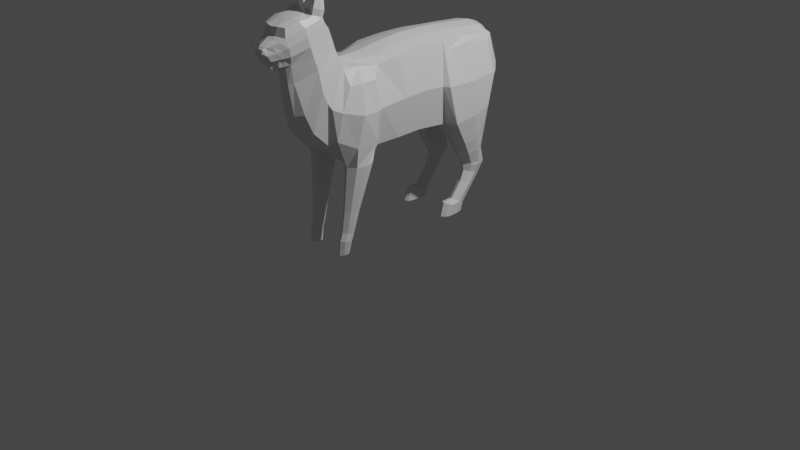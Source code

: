 # Source: Lion.blend  (saved by Blender 3.0.42; exported with 4.5.12 LTS)
import bpy
from mathutils import Matrix  # noqa: F401  (used for matrix-valued properties, if any)

bpy.ops.wm.read_factory_settings(use_empty=True)
scene = bpy.context.scene
scene.name = 'Scene'

# ---- collections
col_collection = bpy.data.collections.new('Collection'); scene.collection.children.link(col_collection)

# ---- materials (node trees are filled in below, after node groups)
mat_material = bpy.data.materials.new('Material')
mat_material.alpha_threshold = 0.0
mat_material.use_transparent_shadow = False
mat_material.line_color = (0.0, 0.0, 0.0, 1.0)

# ---- material node trees
mat_material.use_nodes = True; mat_material.node_tree.nodes.clear()
_N = mat_material.node_tree.nodes; _L = mat_material.node_tree.links
n0 = _N.new('ShaderNodeOutputMaterial'); n0.name = 'Material Output'; n0.location = (300, 300)
n1 = _N.new('ShaderNodeBsdfPrincipled'); n1.name = 'Principled BSDF'; n1.location = (10, 300)
n1.distribution = 'GGX'
n1.subsurface_method = 'RANDOM_WALK_SKIN'
n1.inputs[2].default_value = 0.4
n1.inputs[3].default_value = 1.45
n1.inputs[27].default_value = (0.0, 0.0, 0.0, 1.0)
n1.inputs[28].default_value = 1.0
_L.new(n1.outputs[0], n0.inputs[0])
n0.is_active_output = True

# ---- world
world_world = bpy.data.worlds.new('World'); scene.world = world_world
world_world.use_nodes = True; world_world.node_tree.nodes.clear()
_N = world_world.node_tree.nodes; _L = world_world.node_tree.links
n0 = _N.new('ShaderNodeOutputWorld'); n0.name = 'World Output'; n0.location = (300, 300)
n1 = _N.new('ShaderNodeBackground'); n1.name = 'Background'; n1.location = (10, 300)
n1.inputs[0].default_value = (0.05088, 0.05088, 0.05088, 1.0)
_L.new(n1.outputs[0], n0.inputs[0])
n0.is_active_output = True
world_world.color = (0.05088, 0.05088, 0.05088)
world_world.use_sun_shadow = False
world_world.sun_shadow_jitter_overblur = 0.0

# ---- cameras
cam_camera = bpy.data.cameras.new('Camera')
cam_camera.clip_end = 100.0
cam_camera.ortho_scale = 7.314

# ---- lights
light_light = bpy.data.lights.new('Light', 'POINT')
light_light.transmission_factor = 0.0
light_light.energy = 1000.0
light_light.shadow_soft_size = 0.1
light_light.shadow_maximum_resolution = 0.006
light_light.use_absolute_resolution = True

# ---- meshes
me_cube = bpy.data.meshes.new('Cube')
me_cube.from_pydata([(0.3387, -0.6078, 1.704), (0.3648, -0.6077, 1.108), (0.2977, -0.8671, 1.692), (0.3011, -1.031, 1.207), (0.0, -0.6401, 0.9784), (0.3933, -0.6067, 1.427), (0.3339, -0.9903, 1.481), (0.0, -0.8223, 1.883), (0.3348, -0.7516, 1.709), (0.0, -1.18, 1.142), (0.0, -0.5093, 1.881), (0.3662, -0.849, 1.113), (0.0, -0.7566, 1.87), (0.167, -0.9211, 2.01), (0.0, -0.883, 0.9576), (0.414, -0.8051, 1.433), (0.2921, -0.2628, 1.855), (0.0, 0.3225, 1.942), (0.3101, 0.3336, 1.767), (0.4073, 0.284, 1.435), (0.0, 0.304, 0.9755), (0.4142, 0.3838, 1.036), (0.2921, -0.29, 1.052), (0.0, -0.2715, 0.9883), (0.362, -0.2613, 1.448), (0.0, -0.2425, 1.923), (0.2808, 0.007006, 1.877), (0.0, 0.6255, 0.98), (0.2803, 0.5917, 1.849), (0.1605, 1.021, 1.206), (0.2808, -0.005544, 1.052), (0.0, 0.004333, 0.9884), (0.3507, 0.01468, 1.456), (0.0, 0.02294, 1.945), (0.0, 1.098, 1.805), (0.0, 0.6163, 1.917), (0.4288, 0.5938, 1.435), (0.1189, 1.114, 1.63), (0.09414, 1.089, 1.771), (0.0, 0.9251, 1.046), (0.3153, 0.8782, 1.74), (0.0, 0.9288, 1.891), (0.4087, 0.8253, 1.121), (0.3453, 0.9826, 1.429), (0.0, 1.043, 1.136), (0.0, 1.137, 1.629), (0.1949, -0.8925, 1.91), (0.1468, -1.271, 1.484), (0.2335, -1.127, 1.682), (0.0, -0.8652, 1.977), (0.0, -1.347, 1.46), (0.09098, -1.331, 1.779), (0.2002, -1.144, 1.875), (0.0, -0.8945, 2.068), (0.0, -1.395, 1.771), (0.1875, -1.212, 1.307), (0.0, -0.8455, 1.913), (0.2489, -1.089, 1.57), (0.0, -1.287, 1.267), (0.2064, -0.8708, 1.865), (0.0, -1.424, 1.919), (0.0, -0.9214, 2.164), (0.1979, -1.188, 2.004), (0.09527, -1.358, 1.952), (0.1647, -0.9521, 2.112), (0.1694, -0.9943, 2.219), (0.1997, -1.218, 2.102), (0.0, -0.9653, 2.251), (0.0, -1.451, 2.008), (0.1448, -1.442, 2.21), (0.1777, -1.096, 2.34), (0.2019, -1.271, 2.28), (0.0, -1.079, 2.365), (0.0, -1.476, 2.298), (0.1642, -1.307, 2.336), (0.1593, -1.16, 2.361), (0.0, -1.196, 2.376), (0.1326, -1.432, 2.3), (0.0, -1.327, 2.35), (0.1489, -1.397, 2.041), (0.0, -1.49, 2.232), (0.0, -1.448, 2.006), (0.04995, -1.617, 2.129), (0.0744, -1.549, 2.017), (0.0, -1.623, 2.135), (0.0, -1.571, 1.985), (0.04776, -1.501, 1.965), (0.07134, -1.51, 2.017), (0.0, -1.541, 1.946), (0.0, -1.55, 1.985), (0.1227, -1.447, 2.033), (0.09679, -1.497, 2.025), (0.0, -1.531, 1.993), (0.0, -1.491, 2.0), (0.0, -1.53, 2.206), (0.0, -1.57, 2.179), (0.1227, -1.493, 2.179), (0.09193, -1.543, 2.152), (0.07883, -1.423, 1.947), (0.06703, -1.468, 1.945), (0.0, -1.505, 1.911), (0.0, -1.476, 1.91), (0.1195, -1.438, 2.033), (0.09708, -1.48, 2.026), (0.0, -1.484, 1.994), (0.0, -1.517, 1.99), (0.2062, -1.252, 2.203), (0.1772, -1.06, 2.327), (0.0, -1.005, 2.312), (0.04388, -1.625, 2.095), (0.0, -1.625, 2.081), (0.163, -1.42, 2.126), (0.132, -1.47, 2.108), (0.1068, -1.521, 2.091), (0.0, -1.61, 2.153), (0.06121, -1.582, 2.132), (0.07432, -1.584, 2.071), (0.0, -1.613, 2.066), (0.1753, -0.6718, 1.012), (0.117, -0.8293, 1.85), (0.128, -1.073, 1.121), (0.1478, -0.5078, 1.856), (0.1156, -0.741, 1.843), (0.1411, -0.8855, 0.9968), (0.141, 0.312, 1.916), (0.1461, -0.2807, 0.9969), (0.1461, -0.2508, 1.897), (0.1484, 0.3533, 1.003), (0.1476, 0.6629, 1.048), (0.1404, -0.0006054, 0.9971), (0.1404, 0.01678, 1.919), (0.1401, 0.6116, 1.896), (0.097, 1.043, 1.151), (0.05346, 1.098, 1.791), (0.1453, 0.9412, 1.092), (0.1377, 0.9241, 1.87), (0.1319, 1.115, 1.48), (0.09747, -0.8721, 1.948), (0.07338, -1.329, 1.467), (0.09299, -0.901, 2.043), (0.05497, -1.371, 1.769), (0.1032, -0.8514, 1.894), (0.09376, -1.262, 1.289), (0.05711, -1.391, 1.935), (0.09184, -0.93, 2.142), (0.0942, -0.9768, 2.236), (0.08368, -1.134, 2.385), (0.06692, -1.466, 2.304), (0.08576, -1.318, 2.348), (0.08391, -1.424, 2.025), (0.03786, -1.579, 1.995), (0.05087, -1.596, 2.142), (0.02443, -1.532, 1.945), (0.03706, -1.54, 1.993), (0.0633, -1.485, 2.224), (0.06084, -1.517, 2.195), (0.05792, -1.559, 2.168), (0.07491, -1.469, 2.017), (0.06234, -1.514, 2.009), (0.07628, -1.461, 2.013), (0.0651, -1.498, 2.008), (0.03448, -1.449, 1.924), (0.02673, -1.497, 1.915), (0.08391, -1.424, 2.025), (0.03119, -1.622, 2.064), (0.09236, -1.041, 2.327), (0.0249, -1.621, 2.131), (0.02187, -1.626, 2.087), (0.18, -1.049, 2.289), (0.1879, -1.111, 2.316), (0.03829, -1.032, 2.333), (0.02785, -1.082, 2.365), (0.08207, -1.198, 2.37), (0.1661, -1.201, 2.342), (0.03438, -1.144, 2.388), (0.09474, -1.02, 2.302), (0.1023, -1.065, 2.612), (0.1011, -1.073, 2.617), (0.1298, -1.071, 2.63), (0.1039, -1.08, 2.608), (0.1542, -1.065, 2.606), (0.1252, -1.076, 2.621), (0.1337, -1.061, 2.625), (0.1551, -1.056, 2.604), (0.1446, -1.079, 2.602), (0.1909, -1.089, 2.403), (0.1849, -1.081, 2.469), (0.1773, -1.072, 2.536), (0.1782, -1.049, 2.53), (0.1853, -1.049, 2.46), (0.1908, -1.051, 2.39), (0.1248, -1.048, 2.552), (0.1132, -1.04, 2.473), (0.102, -1.034, 2.397), (0.03966, -1.027, 2.398), (0.05519, -1.037, 2.469), (0.0717, -1.048, 2.54), (0.1605, -1.109, 2.539), (0.166, -1.133, 2.481), (0.1701, -1.155, 2.423), (0.0364, -1.14, 2.451), (0.05361, -1.123, 2.504), (0.07199, -1.105, 2.556), (0.06665, -1.075, 2.557), (0.04728, -1.076, 2.494), (0.02919, -1.078, 2.431), (0.1197, -1.097, 2.568), (0.1111, -1.11, 2.503), (0.104, -1.127, 2.444), (0.255, -0.5098, 1.805), (0.3626, -0.5324, 1.427), (0.2723, -0.5543, 1.045), (0.2002, -0.8562, 1.812), (0.2805, -1.065, 1.516), (0.2209, -1.077, 1.167), (0.2311, -0.7246, 1.831), (0.1509, -0.7538, 0.9155), (0.1842, -0.858, 0.9119), (0.3257, -0.6382, 0.9172), (0.251, -0.6023, 0.9192), (0.1786, -0.6338, 0.9185), (0.2589, -0.8978, 0.9099), (0.3313, -0.8374, 0.9106), (0.359, -0.7424, 0.9136), (0.1693, -0.8749, 0.2265), (0.1855, -0.9208, 0.2369), (0.2483, -0.82, 0.2134), (0.2137, -0.8075, 0.2099), (0.1809, -0.8138, 0.2153), (0.2201, -0.9373, 0.2404), (0.2529, -0.902, 0.235), (0.2645, -0.8659, 0.2238), (0.1684, -0.8995, 0.1546), (0.1842, -0.9468, 0.159), (0.2488, -0.8451, 0.1486), (0.2144, -0.8315, 0.1472), (0.1814, -0.8377, 0.1497), (0.2186, -0.9643, 0.1603), (0.2516, -0.9293, 0.1578), (0.2638, -0.8924, 0.153), (0.1787, -0.9609, 0.009045), (0.1974, -0.9121, 0.009029), (0.2224, -0.8572, 0.00901), (0.1919, -0.8527, 0.009035), (0.1665, -0.867, 0.009055), (0.2331, -0.9165, 0.4629), (0.2461, -0.9073, 0.6867), (0.1868, -0.8765, 0.6868), (0.1892, -0.8946, 0.4614), (0.226, -0.7466, 0.447), (0.2384, -0.6743, 0.6828), (0.2977, -0.7012, 0.6827), (0.27, -0.7647, 0.4485), (0.3032, -0.8562, 0.6854), (0.275, -0.8751, 0.4597), (0.2902, -0.8246, 0.4538), (0.3246, -0.7833, 0.6837), (0.1842, -0.7592, 0.4501), (0.1813, -0.6966, 0.6841), (0.16, -0.7944, 0.6858), (0.169, -0.8346, 0.4561), (0.1863, -0.9162, 0.2776), (0.2521, -0.8099, 0.256), (0.2569, -0.8971, 0.2757), (0.1693, -0.8677, 0.2681), (0.2225, -0.9335, 0.2807), (0.2159, -0.7964, 0.2529), (0.2691, -0.8584, 0.2655), (0.1815, -0.804, 0.2579), (0.2478, -0.8272, 0.188), (0.2645, -0.8713, 0.2034), (0.1861, -0.9259, 0.2227), (0.1695, -0.8818, 0.2072), (0.2207, -0.9411, 0.2258), (0.2533, -0.906, 0.22), (0.1806, -0.8222, 0.1907), (0.2131, -0.8159, 0.1827), (0.2351, -0.8514, 0.07878), (0.1803, -0.9539, 0.08401), (0.1733, -0.8523, 0.07938), (0.2027, -0.8422, 0.07813), (0.1638, -0.9115, 0.08185), (0.161, -0.9237, 0.00906), (0.2092, -0.9692, 0.009021), (0.2421, -0.9333, 0.08342), (0.2512, -0.8974, 0.08101), (0.2401, -0.8943, 0.008996), (0.2347, -0.9314, 0.009), (0.2127, -0.967, 0.08466), (0.2512, -0.8974, 0.08101), (0.2401, -0.8943, 0.008996), (0.2092, -0.9692, 0.009021), (0.2347, -0.9314, 0.009), (0.1787, -0.9609, 0.009045), (0.2421, -0.9333, 0.08342), (0.1803, -0.9539, 0.08401), (0.2127, -0.967, 0.08466), (0.352, 0.243, 1.436), (0.282, 0.3424, 1.018), (0.2821, 0.298, 1.874), (0.4274, 0.637, 1.072), (0.2757, 0.9222, 1.104), (0.3298, 0.5877, 1.809), (0.2754, 0.9574, 1.806), (0.3893, 0.9212, 1.437), (0.3047, 0.7026, 0.411), (0.2593, 0.9111, 0.5113), (0.253, 0.6422, 0.5107), (0.19, 0.6708, 0.5105), (0.1658, 0.7945, 0.5106), (0.1945, 0.873, 0.511), (0.3465, 0.7792, 0.5114), (0.3223, 0.866, 0.5115), (0.3178, 0.7014, 0.511), (0.3655, 0.8123, 0.8163), (0.3869, 0.7081, 0.7916), (0.366, 0.5536, 0.7736), (0.2675, 0.4923, 0.7644), (0.2675, 0.879, 0.8173), (0.1567, 0.726, 0.7796), (0.1692, 0.5203, 0.7567), (0.1699, 0.8694, 0.8111), (0.2603, 0.5673, 0.6376), (0.1612, 0.7575, 0.6451), (0.1822, 0.8406, 0.661), (0.3439, 0.8086, 0.6639), (0.3667, 0.7437, 0.6515), (0.3419, 0.6305, 0.6423), (0.2634, 0.8645, 0.6643), (0.1796, 0.5919, 0.6336), (0.2594, 0.9029, 0.4803), (0.2532, 0.6485, 0.4797), (0.1902, 0.6767, 0.4796), (0.1659, 0.7773, 0.4797), (0.1946, 0.8695, 0.48), (0.3466, 0.7687, 0.4804), (0.3224, 0.8634, 0.4805), (0.318, 0.7063, 0.4801), (0.3082, 0.8232, 0.3883), (0.3271, 0.7505, 0.4021), (0.2084, 0.8278, 0.387), (0.186, 0.757, 0.4003), (0.2049, 0.6798, 0.4149), (0.2541, 0.6582, 0.4192), (0.259, 0.8534, 0.3823), (0.2569, 0.5368, 0.008552), (0.259, 0.8534, 0.3823), (0.2541, 0.6582, 0.4192), (0.2049, 0.6798, 0.4149), (0.186, 0.757, 0.4003), (0.2084, 0.8278, 0.387), (0.3271, 0.7505, 0.4021), (0.3082, 0.8232, 0.3883), (0.3047, 0.7026, 0.411), (0.2594, 0.6327, 0.08513), (0.2556, 0.493, 0.155), (0.2169, 0.5084, 0.1472), (0.202, 0.5636, 0.1195), (0.2196, 0.6143, 0.09417), (0.313, 0.5591, 0.1222), (0.2981, 0.6111, 0.09612), (0.2954, 0.5247, 0.1393), (0.2127, 0.7453, 0.2739), (0.1922, 0.6823, 0.2918), (0.3217, 0.6766, 0.294), (0.3043, 0.7413, 0.2754), (0.2547, 0.612, 0.3101), (0.3011, 0.6515, 0.299), (0.2592, 0.7682, 0.2676), (0.2096, 0.6312, 0.3045), (0.2597, 0.6101, 0.008672), (0.2559, 0.4538, 0.008613), (0.2172, 0.4711, 0.00848), (0.2023, 0.5329, 0.008424), (0.2199, 0.5895, 0.008505), (0.3133, 0.5276, 0.008868), (0.2984, 0.5858, 0.008819), (0.2957, 0.4893, 0.008749), (0.2597, 0.6101, 0.008672), (0.2559, 0.4538, 0.008613), (0.2172, 0.4711, 0.00848), (0.2023, 0.5329, 0.008424), (0.2199, 0.5895, 0.008505), (0.3133, 0.5276, 0.008868), (0.2984, 0.5858, 0.008819), (0.2957, 0.4893, 0.008749), (0.2556, 0.493, 0.155), (0.2169, 0.5084, 0.1472), (0.313, 0.5591, 0.1222), (0.2954, 0.5247, 0.1393), (0.2172, 0.4711, 0.00848), (0.3133, 0.5276, 0.008868), (0.2957, 0.4893, 0.008749), (0.2559, 0.4538, 0.008613), (0.211, 0.44, 0.1195), (0.2262, 0.3475, 0.008525), (0.2113, 0.4093, 0.008469), (0.2646, 0.3693, 0.1551), (0.2259, 0.3847, 0.1472), (0.322, 0.4354, 0.1223), (0.3044, 0.4011, 0.1393), (0.2262, 0.3475, 0.008525), (0.3223, 0.404, 0.008913), (0.3047, 0.3657, 0.008794), (0.2649, 0.3302, 0.008658), (0.09711, 1.12, 1.629), (0.0, 1.131, 1.479), (0.097, 1.03, 1.834), (0.194, 1.01, 1.786), (0.0, 1.035, 1.855), (0.2498, 1.092, 1.475)], [], [(121, 10, 12, 122), (122, 12, 7, 119), (55, 57, 48, 47), (142, 55, 47, 138), (3, 214, 217, 221), (11, 3, 221, 222), (1, 5, 15, 11), (5, 0, 8, 15), (15, 8, 2, 6), (11, 15, 6, 3), (118, 4, 23, 125), (210, 211, 22, 24), (209, 210, 24, 16), (121, 209, 16, 126), (24, 22, 30, 32), (16, 24, 32, 26), (125, 23, 31, 129), (126, 16, 26, 130), (26, 32, 297, 299), (129, 31, 20, 127), (130, 26, 299, 124), (32, 30, 298, 297), (19, 21, 300, 36), (18, 19, 36, 302), (127, 20, 27, 128), (124, 299, 28, 131), (128, 27, 39, 134), (131, 28, 303, 135), (36, 300, 42, 304), (302, 36, 304, 40), (134, 39, 44, 132), (43, 301, 29, 410), (303, 43, 410, 408), (135, 303, 408, 407), (405, 133, 38, 37), (132, 136, 410, 29), (47, 48, 52, 51), (138, 47, 51, 140), (141, 56, 49, 137), (57, 59, 46, 48), (137, 49, 53, 139), (48, 46, 13, 52), (213, 212, 59, 57), (119, 7, 56, 141), (120, 214, 55, 142), (214, 213, 57, 55), (52, 13, 64, 62), (140, 51, 63, 143), (139, 53, 61, 144), (51, 52, 62, 63), (144, 61, 67, 145), (63, 62, 66, 79), (62, 64, 65, 66), (162, 99, 86, 152), (203, 202, 179, 177), (111, 106, 71, 69), (106, 168, 169, 71), (69, 71, 74, 77), (154, 69, 77, 147), (197, 187, 180, 184), (71, 169, 173, 74), (147, 148, 78, 73), (148, 172, 76, 78), (158, 91, 83, 150), (68, 163, 79, 149, 81), (167, 109, 82, 166), (113, 97, 115, 116), (156, 95, 114, 151), (152, 86, 87, 153), (99, 103, 87, 86), (160, 105, 89, 153), (154, 80, 94, 155), (155, 94, 95, 156), (111, 69, 96, 112), (112, 96, 97, 113), (149, 79, 90, 157), (157, 90, 91, 158), (163, 68, 104, 159), (159, 104, 105, 160), (63, 79, 102, 98), (98, 102, 103, 99), (143, 63, 98, 161), (161, 98, 99, 162), (90, 112, 113, 91), (79, 111, 112, 90), (91, 113, 116, 83), (150, 83, 116, 164), (66, 65, 168, 106), (79, 66, 106, 111), (145, 67, 108, 175), (166, 82, 115, 151), (82, 109, 116, 115), (167, 110, 117, 164), (109, 167, 164, 116), (84, 166, 151, 114), (65, 145, 175, 168), (85, 150, 164, 117), (101, 161, 162, 100), (60, 143, 161, 101), (102, 159, 160, 103), (79, 163, 159, 102), (93, 157, 158, 92), (81, 149, 157, 93), (96, 155, 156, 97), (69, 154, 155, 96), (103, 160, 153, 87), (88, 152, 153, 89), (97, 156, 151, 115), (110, 167, 166, 84), (92, 158, 150, 85), (74, 173, 172, 148), (77, 74, 148, 147), (188, 191, 182, 183), (80, 154, 147, 73), (191, 196, 176, 182), (100, 162, 152, 88), (64, 144, 145, 65), (13, 139, 144, 64), (54, 140, 143, 60), (9, 120, 142, 58), (212, 119, 141, 59), (46, 137, 139, 13), (59, 141, 137, 46), (50, 138, 140, 54), (44, 406, 136, 132), (45, 34, 133, 405), (41, 135, 407, 409), (301, 134, 132, 29), (35, 131, 135, 41), (328, 325, 312, 306), (17, 124, 131, 35), (325, 326, 311, 312), (33, 130, 124, 17), (30, 129, 127, 298), (25, 126, 130, 33), (22, 125, 129, 30), (10, 121, 126, 25), (211, 118, 125, 22), (14, 123, 120, 9), (4, 118, 123, 14), (58, 142, 138, 50), (215, 122, 119, 212), (209, 121, 122, 215), (107, 70, 169, 168), (171, 170, 108, 72), (146, 174, 76, 172), (70, 75, 173, 169), (174, 171, 72, 76), (165, 107, 168, 175), (75, 146, 172, 173), (170, 165, 175, 108), (182, 176, 177, 178), (178, 177, 179, 181), (180, 178, 181, 184), (183, 182, 178, 180), (206, 197, 184, 181), (202, 206, 181, 179), (196, 203, 177, 176), (187, 188, 183, 180), (70, 107, 190, 185), (185, 190, 189, 186), (186, 189, 188, 187), (170, 171, 205, 194), (194, 205, 204, 195), (195, 204, 203, 196), (174, 146, 208, 200), (200, 208, 207, 201), (201, 207, 206, 202), (146, 75, 199, 208), (208, 199, 198, 207), (207, 198, 197, 206), (165, 170, 194, 193), (193, 194, 195, 192), (192, 195, 196, 191), (107, 165, 193, 190), (190, 193, 192, 189), (189, 192, 191, 188), (75, 70, 185, 199), (199, 185, 186, 198), (198, 186, 187, 197), (171, 174, 200, 205), (205, 200, 201, 204), (204, 201, 202, 203), (0, 5, 210, 209), (5, 1, 211, 210), (6, 2, 212, 213), (3, 6, 213, 214), (8, 0, 209, 215), (2, 8, 215, 212), (120, 123, 220, 216), (211, 1, 223, 218), (268, 266, 227, 228), (267, 263, 230, 231), (265, 261, 225, 229), (266, 262, 226, 227), (123, 118, 219, 220), (118, 211, 218, 219), (1, 11, 222, 223), (214, 120, 216, 217), (272, 275, 236, 232), (274, 273, 237, 238), (269, 270, 239, 234), (271, 272, 232, 233), (261, 264, 224, 225), (262, 267, 231, 226), (263, 265, 229, 230), (264, 268, 228, 224), (281, 279, 244, 282), (277, 285, 286, 242), (276, 269, 234, 235), (273, 271, 233, 237), (270, 274, 238, 239), (275, 276, 235, 236), (243, 242, 241, 244), (244, 241, 240, 282), (287, 283, 240, 241), (286, 287, 241, 242), (280, 277, 242, 243), (279, 280, 243, 244), (216, 220, 258, 259), (259, 258, 257, 260), (222, 221, 246, 253), (253, 246, 245, 254), (218, 223, 256, 251), (251, 256, 255, 252), (217, 216, 259, 247), (247, 259, 260, 248), (219, 218, 251, 250), (250, 251, 252, 249), (221, 217, 247, 246), (246, 247, 248, 245), (223, 222, 253, 256), (256, 253, 254, 255), (220, 219, 250, 258), (258, 250, 249, 257), (260, 257, 268, 264), (254, 245, 265, 263), (252, 255, 267, 262), (248, 260, 264, 261), (249, 252, 262, 266), (245, 248, 261, 265), (255, 254, 263, 267), (257, 249, 266, 268), (228, 227, 276, 275), (231, 230, 274, 270), (229, 225, 271, 273), (227, 226, 269, 276), (225, 224, 272, 271), (226, 231, 270, 269), (230, 229, 273, 274), (224, 228, 275, 272), (236, 235, 280, 279), (239, 238, 284, 285), (237, 233, 278, 288), (235, 234, 277, 280), (233, 232, 281, 278), (234, 239, 285, 277), (238, 237, 288, 284), (232, 236, 279, 281), (278, 281, 282, 240), (286, 285, 289, 290), (285, 284, 294, 289), (287, 286, 290, 292), (289, 294, 292, 290), (294, 296, 291, 292), (296, 295, 293, 291), (288, 278, 295, 296), (283, 287, 292, 291), (278, 240, 293, 295), (284, 288, 296, 294), (240, 283, 291, 293), (21, 19, 297, 298), (19, 18, 299, 297), (326, 327, 313, 311), (18, 302, 28, 299), (327, 322, 307, 313), (302, 40, 303, 28), (40, 304, 43, 303), (304, 42, 301, 43), (309, 310, 334, 333), (312, 311, 335, 336), (313, 307, 331, 337), (307, 308, 332, 331), (329, 323, 309, 308), (323, 324, 310, 309), (322, 329, 308, 307), (324, 328, 306, 310), (134, 301, 318, 321), (298, 127, 320, 317), (128, 134, 321, 319), (127, 128, 319, 320), (21, 298, 317, 316), (300, 21, 316, 315), (42, 300, 315, 314), (301, 42, 314, 318), (321, 318, 328, 324), (317, 320, 329, 322), (319, 321, 324, 323), (320, 319, 323, 329), (316, 317, 322, 327), (315, 316, 327, 326), (314, 315, 326, 325), (318, 314, 325, 328), (344, 338, 365, 368), (305, 343, 366, 367), (338, 339, 364, 365), (341, 340, 362, 363), (306, 312, 336, 330), (311, 313, 337, 335), (308, 309, 333, 332), (310, 306, 330, 334), (331, 332, 348, 347), (334, 330, 346, 350), (332, 333, 349, 348), (335, 337, 353, 351), (330, 336, 352, 346), (333, 334, 350, 349), (336, 335, 351, 352), (337, 331, 347, 353), (349, 350, 340, 341), (352, 351, 339, 338), (353, 347, 343, 305), (347, 348, 342, 343), (350, 346, 344, 340), (348, 349, 341, 342), (351, 353, 305, 339), (346, 352, 338, 344), (364, 367, 361, 359), (369, 363, 357, 356), (362, 368, 354, 358), (366, 369, 356, 355), (368, 365, 360, 354), (367, 366, 355, 361), (365, 364, 359, 360), (363, 362, 358, 357), (358, 354, 370, 374), (392, 391, 402, 403), (359, 361, 389, 388), (371, 377, 392, 393), (354, 360, 376, 370), (357, 358, 374, 373), (360, 359, 375, 376), (372, 371, 393, 390), (343, 342, 369, 366), (340, 344, 368, 362), (342, 341, 363, 369), (339, 305, 367, 364), (370, 376, 384, 378), (373, 374, 382, 381), (376, 375, 383, 384), (377, 371, 379, 385), (345, 381, 382, 378), (379, 380, 381, 345), (384, 383, 345, 378), (383, 385, 379, 345), (375, 377, 385, 383), (372, 373, 381, 380), (374, 370, 378, 382), (371, 372, 380, 379), (388, 389, 400, 399), (372, 356, 398, 395), (391, 388, 399, 402), (356, 372, 390, 387), (377, 375, 391, 392), (361, 355, 386, 389), (375, 359, 388, 391), (355, 356, 387, 386), (398, 394, 396, 395), (397, 398, 401, 404), (399, 400, 403, 402), (400, 397, 404, 403), (373, 372, 395, 396), (389, 386, 397, 400), (393, 392, 403, 404), (356, 357, 394, 398), (357, 373, 396, 394), (387, 390, 401, 398), (386, 387, 398, 397), (390, 393, 404, 401), (45, 405, 136, 406), (38, 133, 407, 408), (133, 34, 409, 407), (37, 38, 408, 410), (405, 37, 410, 136)])
_uv = me_cube.uv_layers.new(name='UVMap')
_uv.uv.foreach_set('vector', [0.6878, 0.4994, 0.7504, 0.4991, 0.7505, 0.625, 0.6876, 0.625, 0.6876, 0.625, 0.7505, 0.625, 0.7504, 0.7509, 0.6878, 0.7506, 0.3747, 0.7503, 0.5, 0.7497, 0.5, 0.7497, 0.3747, 0.7503, 0.3122, 0.7506, 0.3747, 0.7503, 0.3747, 0.7503, 0.3122, 0.7506, 0.3975, 0.7187, 0.3747, 0.7503, 0.3747, 0.7503, 0.3975, 0.7187, 0.3953, 0.6234, 0.3975, 0.7187, 0.3975, 0.7187, 0.3953, 0.6234, 0.3951, 0.5223, 0.4991, 0.526, 0.5, 0.625, 0.3953, 0.6234, 0.4991, 0.526, 0.6049, 0.5291, 0.6038, 0.6242, 0.5, 0.625, 0.5, 0.625, 0.6038, 0.6242, 0.6028, 0.6853, 0.4998, 0.7209, 0.3953, 0.6234, 0.5, 0.625, 0.4998, 0.7209, 0.3975, 0.7187, 0.3122, 0.4994, 0.2496, 0.4991, 0.2496, 0.4991, 0.3122, 0.4994, 0.5, 0.5003, 0.3747, 0.4997, 0.3747, 0.4997, 0.5, 0.5003, 0.6253, 0.4997, 0.5, 0.5003, 0.5, 0.5003, 0.6253, 0.4997, 0.6878, 0.4994, 0.6253, 0.4997, 0.6253, 0.4997, 0.6878, 0.4994, 0.5, 0.5003, 0.3747, 0.4997, 0.3747, 0.4997, 0.5, 0.5003, 0.6253, 0.4997, 0.5, 0.5003, 0.5, 0.5003, 0.6253, 0.4997, 0.3122, 0.4994, 0.2496, 0.4991, 0.2496, 0.4991, 0.3122, 0.4994, 0.6878, 0.4994, 0.6253, 0.4997, 0.6253, 0.4997, 0.6878, 0.4994, 0.6253, 0.4997, 0.5, 0.5003, 0.5, 0.5003, 0.6253, 0.4997, 0.3122, 0.4994, 0.2496, 0.4991, 0.2496, 0.4991, 0.3122, 0.4994, 0.6878, 0.4994, 0.6253, 0.4997, 0.6253, 0.4997, 0.6878, 0.4994, 0.5, 0.5003, 0.3747, 0.4997, 0.3747, 0.4997, 0.5, 0.5003, 0.4999, 0.5003, 0.3874, 0.4998, 0.3876, 0.4998, 0.5, 0.5003, 0.6136, 0.4998, 0.4999, 0.5003, 0.5, 0.5003, 0.6131, 0.4998, 0.3122, 0.4994, 0.2496, 0.4991, 0.2496, 0.4991, 0.3122, 0.4994, 0.6878, 0.4994, 0.6253, 0.4997, 0.6253, 0.4997, 0.6878, 0.4994, 0.3122, 0.4994, 0.2496, 0.4991, 0.2496, 0.4991, 0.3122, 0.4994, 0.6878, 0.4994, 0.6253, 0.4997, 0.6253, 0.4997, 0.6878, 0.4994, 0.5, 0.5003, 0.3876, 0.4998, 0.3911, 0.4998, 0.5011, 0.5003, 0.6131, 0.4998, 0.5, 0.5003, 0.5011, 0.5003, 0.6121, 0.4998, 0.3122, 0.4994, 0.2496, 0.4991, 0.2496, 0.4991, 0.3122, 0.4994, 0.5, 0.5003, 0.3747, 0.4997, 0.3747, 0.4997, 0.5, 0.5003, 0.6253, 0.4997, 0.5, 0.5003, 0.5, 0.5003, 0.6253, 0.4997, 0.6878, 0.4994, 0.6253, 0.4997, 0.6253, 0.4997, 0.6878, 0.4994, 0.5371, 0.4423, 0.5888, 0.415, 0.5841, 0.4387, 0.5373, 0.4443, 0.3744, 0.4372, 0.5, 0.4374, 0.5, 0.5003, 0.3747, 0.4997, 0.3747, 0.7503, 0.5, 0.7497, 0.5, 0.7497, 0.3747, 0.7503, 0.3122, 0.7506, 0.3747, 0.7503, 0.3747, 0.7503, 0.3122, 0.7506, 0.6878, 0.7506, 0.7504, 0.7509, 0.7504, 0.7509, 0.6878, 0.7506, 0.5, 0.7497, 0.6253, 0.7503, 0.6253, 0.7503, 0.5, 0.7497, 0.6878, 0.7506, 0.7504, 0.7509, 0.7504, 0.7509, 0.6878, 0.7506, 0.5, 0.7497, 0.6253, 0.7503, 0.6253, 0.7503, 0.5, 0.7497, 0.5, 0.7497, 0.6253, 0.7503, 0.6253, 0.7503, 0.5, 0.7497, 0.6878, 0.7506, 0.7504, 0.7509, 0.7504, 0.7509, 0.6878, 0.7506, 0.3122, 0.7506, 0.3747, 0.7503, 0.3747, 0.7503, 0.3122, 0.7506, 0.3747, 0.7503, 0.5, 0.7497, 0.5, 0.7497, 0.3747, 0.7503, 0.5, 0.7497, 0.6253, 0.7503, 0.6253, 0.7503, 0.5, 0.7497, 0.3122, 0.7506, 0.3747, 0.7503, 0.3747, 0.7503, 0.3122, 0.7506, 0.6878, 0.7506, 0.7504, 0.7509, 0.7504, 0.7509, 0.6878, 0.7506, 0.3747, 0.7503, 0.5, 0.7497, 0.5, 0.7497, 0.3747, 0.7503, 0.6878, 0.7506, 0.7504, 0.7509, 0.7504, 0.7509, 0.6878, 0.7506, 0.3747, 0.7503, 0.5, 0.7497, 0.5, 0.7497, 0.3747, 0.7503, 0.5, 0.7497, 0.6253, 0.7503, 0.6253, 0.7503, 0.5, 0.7497, 0.3122, 0.7506, 0.3747, 0.7503, 0.3747, 0.7503, 0.3122, 0.7506, 0.7279, 0.7508, 0.724, 0.7508, 0.724, 0.7508, 0.7279, 0.7508, 0.3747, 0.7503, 0.5, 0.7497, 0.5, 0.7497, 0.3747, 0.7503, 0.5, 0.7497, 0.6253, 0.7503, 0.6253, 0.7503, 0.5, 0.7497, 0.3747, 0.7503, 0.5, 0.7497, 0.5, 0.7497, 0.3747, 0.7503, 0.3122, 0.7506, 0.3747, 0.7503, 0.3747, 0.7503, 0.3122, 0.7506, 0.6591, 0.7504, 0.6513, 0.7504, 0.6513, 0.7504, 0.6591, 0.7504, 0.5, 0.7497, 0.6253, 0.7503, 0.6253, 0.7503, 0.5, 0.7497, 0.3744, 0.8128, 0.5, 0.8126, 0.5, 0.8755, 0.3741, 0.8754, 0.5, 0.8126, 0.6256, 0.8128, 0.6259, 0.8754, 0.5, 0.8755, 0.3122, 0.7506, 0.3747, 0.7503, 0.3747, 0.7503, 0.3122, 0.7506, 0.2496, 0.7509, 0.3122, 0.7506, 0.3747, 0.7503, 0.3122, 0.7506, 0.2496, 0.7509, 0.3027, 0.7506, 0.3558, 0.7504, 0.356, 0.7504, 0.3028, 0.7506, 0.3747, 0.7503, 0.3747, 0.7503, 0.3747, 0.7503, 0.3747, 0.7503, 0.3122, 0.7506, 0.2496, 0.7509, 0.2496, 0.7509, 0.3122, 0.7506, 0.3122, 0.7506, 0.3747, 0.7503, 0.3747, 0.7503, 0.3122, 0.7506, 0.3747, 0.7503, 0.3747, 0.7503, 0.3747, 0.7503, 0.3747, 0.7503, 0.3122, 0.7506, 0.2496, 0.7509, 0.2496, 0.7509, 0.3122, 0.7506, 0.3122, 0.7506, 0.2496, 0.7509, 0.2496, 0.7509, 0.3122, 0.7506, 0.3122, 0.7506, 0.2496, 0.7509, 0.2496, 0.7509, 0.3122, 0.7506, 0.3747, 0.7503, 0.3747, 0.7503, 0.3747, 0.7503, 0.3747, 0.7503, 0.3747, 0.7503, 0.3747, 0.7503, 0.3747, 0.7503, 0.3747, 0.7503, 0.3122, 0.7506, 0.3747, 0.7503, 0.3747, 0.7503, 0.3122, 0.7506, 0.3122, 0.7506, 0.3747, 0.7503, 0.3747, 0.7503, 0.3122, 0.7506, 0.3122, 0.7506, 0.2496, 0.7509, 0.2496, 0.7509, 0.3122, 0.7506, 0.3122, 0.7506, 0.2496, 0.7509, 0.2496, 0.7509, 0.3122, 0.7506, 0.3747, 0.7503, 0.3747, 0.7503, 0.3747, 0.7503, 0.3747, 0.7503, 0.3747, 0.7503, 0.3747, 0.7503, 0.3747, 0.7503, 0.3747, 0.7503, 0.3122, 0.7506, 0.3747, 0.7503, 0.3747, 0.7503, 0.3122, 0.7506, 0.3122, 0.7506, 0.3747, 0.7503, 0.3747, 0.7503, 0.3122, 0.7506, 0.3747, 0.7503, 0.3747, 0.7503, 0.3747, 0.7503, 0.3747, 0.7503, 0.3747, 0.7503, 0.3747, 0.7503, 0.3747, 0.7503, 0.3747, 0.7503, 0.3747, 0.7503, 0.3747, 0.7503, 0.3747, 0.7503, 0.3747, 0.7503, 0.3122, 0.7506, 0.3747, 0.7503, 0.3747, 0.7503, 0.3122, 0.7506, 0.5, 0.7497, 0.6253, 0.7503, 0.6253, 0.7503, 0.5, 0.7497, 0.3747, 0.7503, 0.5, 0.7497, 0.5, 0.7497, 0.3747, 0.7503, 0.6878, 0.7506, 0.7504, 0.7509, 0.7504, 0.7509, 0.6878, 0.7506, 0.3028, 0.7506, 0.356, 0.7504, 0.3747, 0.7503, 0.3122, 0.7506, 0.356, 0.7504, 0.3558, 0.7504, 0.3747, 0.7503, 0.3747, 0.7503, 0.3027, 0.7506, 0.2496, 0.7509, 0.2496, 0.7509, 0.3122, 0.7506, 0.3558, 0.7504, 0.3027, 0.7506, 0.3122, 0.7506, 0.3747, 0.7503, 0.2496, 0.7509, 0.3028, 0.7506, 0.3122, 0.7506, 0.2496, 0.7509, 0.6253, 0.7503, 0.6878, 0.7506, 0.6878, 0.7506, 0.6253, 0.7503, 0.2496, 0.7509, 0.3122, 0.7506, 0.3122, 0.7506, 0.2496, 0.7509, 0.2496, 0.7509, 0.3122, 0.7506, 0.3122, 0.7506, 0.2496, 0.7509, 0.2496, 0.7509, 0.3122, 0.7506, 0.3122, 0.7506, 0.2496, 0.7509, 0.3747, 0.7503, 0.3122, 0.7506, 0.3122, 0.7506, 0.3747, 0.7503, 0.3747, 0.7503, 0.3122, 0.7506, 0.3122, 0.7506, 0.3747, 0.7503, 0.2496, 0.7509, 0.3122, 0.7506, 0.3122, 0.7506, 0.2496, 0.7509, 0.2496, 0.7509, 0.3122, 0.7506, 0.3122, 0.7506, 0.2496, 0.7509, 0.3747, 0.7503, 0.3122, 0.7506, 0.3122, 0.7506, 0.3747, 0.7503, 0.3747, 0.7503, 0.3122, 0.7506, 0.3122, 0.7506, 0.3747, 0.7503, 0.3747, 0.7503, 0.3122, 0.7506, 0.3122, 0.7506, 0.3747, 0.7503, 0.2496, 0.7509, 0.3122, 0.7506, 0.3122, 0.7506, 0.2496, 0.7509, 0.3747, 0.7503, 0.3122, 0.7506, 0.3122, 0.7506, 0.3747, 0.7503, 0.2496, 0.7509, 0.3027, 0.7506, 0.3028, 0.7506, 0.2496, 0.7509, 0.2496, 0.7509, 0.3122, 0.7506, 0.3122, 0.7506, 0.2496, 0.7509, 0.5, 0.7497, 0.6253, 0.7503, 0.6256, 0.8128, 0.5, 0.8126, 0.3747, 0.7503, 0.5, 0.7497, 0.5, 0.8126, 0.3744, 0.8128, 0.6517, 0.7504, 0.6909, 0.7506, 0.6909, 0.7506, 0.6517, 0.7504, 0.2496, 0.7509, 0.3122, 0.7506, 0.3122, 0.7506, 0.2496, 0.7509, 0.6909, 0.7506, 0.7279, 0.7508, 0.7279, 0.7508, 0.6909, 0.7506, 0.2496, 0.7509, 0.3122, 0.7506, 0.3122, 0.7506, 0.2496, 0.7509, 0.6253, 0.7503, 0.6878, 0.7506, 0.6878, 0.7506, 0.6253, 0.7503, 0.6253, 0.7503, 0.6878, 0.7506, 0.6878, 0.7506, 0.6253, 0.7503, 0.2496, 0.7509, 0.3122, 0.7506, 0.3122, 0.7506, 0.2496, 0.7509, 0.2496, 0.7509, 0.3122, 0.7506, 0.3122, 0.7506, 0.2496, 0.7509, 0.6253, 0.7503, 0.6878, 0.7506, 0.6878, 0.7506, 0.6253, 0.7503, 0.6253, 0.7503, 0.6878, 0.7506, 0.6878, 0.7506, 0.6253, 0.7503, 0.6253, 0.7503, 0.6878, 0.7506, 0.6878, 0.7506, 0.6253, 0.7503, 0.2496, 0.7509, 0.3122, 0.7506, 0.3122, 0.7506, 0.2496, 0.7509, 0.3741, 0.3746, 0.5, 0.3745, 0.5, 0.4374, 0.3744, 0.4372, 0.5344, 0.3746, 0.5909, 0.3746, 0.5888, 0.415, 0.5371, 0.4423, 0.7504, 0.4991, 0.6878, 0.4994, 0.6878, 0.4994, 0.7504, 0.4991, 0.3747, 0.4997, 0.3122, 0.4994, 0.3122, 0.4994, 0.3747, 0.4997, 0.7504, 0.4991, 0.6878, 0.4994, 0.6878, 0.4994, 0.7504, 0.4991, 0.3747, 0.4997, 0.3911, 0.4998, 0.3911, 0.4998, 0.3747, 0.4997, 0.7504, 0.4991, 0.6878, 0.4994, 0.6878, 0.4994, 0.7504, 0.4991, 0.3911, 0.4998, 0.3876, 0.4998, 0.3876, 0.4998, 0.3911, 0.4998, 0.7504, 0.4991, 0.6878, 0.4994, 0.6878, 0.4994, 0.7504, 0.4991, 0.3747, 0.4997, 0.3122, 0.4994, 0.3122, 0.4994, 0.3747, 0.4997, 0.7504, 0.4991, 0.6878, 0.4994, 0.6878, 0.4994, 0.7504, 0.4991, 0.3747, 0.4997, 0.3122, 0.4994, 0.3122, 0.4994, 0.3747, 0.4997, 0.7504, 0.4991, 0.6878, 0.4994, 0.6878, 0.4994, 0.7504, 0.4991, 0.3747, 0.4997, 0.3122, 0.4994, 0.3122, 0.4994, 0.3747, 0.4997, 0.2495, 0.625, 0.3124, 0.625, 0.3122, 0.7506, 0.2496, 0.7509, 0.2496, 0.4991, 0.3122, 0.4994, 0.3124, 0.625, 0.2495, 0.625, 0.2496, 0.7509, 0.3122, 0.7506, 0.3122, 0.7506, 0.2496, 0.7509, 0.6247, 0.625, 0.6876, 0.625, 0.6878, 0.7506, 0.6253, 0.7503, 0.6253, 0.4997, 0.6878, 0.4994, 0.6876, 0.625, 0.6247, 0.625, 0.6517, 0.7504, 0.6513, 0.7504, 0.6253, 0.7503, 0.6253, 0.7503, 0.7279, 0.7508, 0.7279, 0.7508, 0.7504, 0.7509, 0.7504, 0.7509, 0.6924, 0.7506, 0.724, 0.7508, 0.7504, 0.7509, 0.6878, 0.7506, 0.6513, 0.7504, 0.6591, 0.7504, 0.6253, 0.7503, 0.6253, 0.7503, 0.724, 0.7508, 0.7279, 0.7508, 0.7504, 0.7509, 0.7504, 0.7509, 0.6909, 0.7506, 0.6517, 0.7504, 0.6253, 0.7503, 0.6878, 0.7506, 0.6591, 0.7504, 0.6924, 0.7506, 0.6878, 0.7506, 0.6253, 0.7503, 0.7279, 0.7508, 0.6909, 0.7506, 0.6878, 0.7506, 0.7504, 0.7509, 0.6909, 0.7506, 0.7279, 0.7508, 0.7279, 0.7508, 0.6878, 0.7506, 0.6878, 0.7506, 0.7279, 0.7508, 0.724, 0.7508, 0.6924, 0.7506, 0.6513, 0.7504, 0.6878, 0.7506, 0.6924, 0.7506, 0.6591, 0.7504, 0.6517, 0.7504, 0.6909, 0.7506, 0.6878, 0.7506, 0.6513, 0.7504, 0.6924, 0.7506, 0.6591, 0.7504, 0.6591, 0.7504, 0.6924, 0.7506, 0.724, 0.7508, 0.6924, 0.7506, 0.6924, 0.7506, 0.724, 0.7508, 0.7279, 0.7508, 0.7279, 0.7508, 0.7279, 0.7508, 0.7279, 0.7508, 0.6513, 0.7504, 0.6517, 0.7504, 0.6517, 0.7504, 0.6513, 0.7504, 0.6513, 0.7504, 0.6517, 0.7504, 0.6517, 0.7504, 0.6513, 0.7504, 0.6513, 0.7504, 0.6517, 0.7504, 0.6517, 0.7504, 0.6513, 0.7504, 0.6513, 0.7504, 0.6517, 0.7504, 0.6517, 0.7504, 0.6513, 0.7504, 0.7279, 0.7508, 0.7279, 0.7508, 0.7279, 0.7508, 0.7279, 0.7508, 0.7279, 0.7508, 0.7279, 0.7508, 0.7279, 0.7508, 0.7279, 0.7508, 0.7279, 0.7508, 0.7279, 0.7508, 0.7279, 0.7508, 0.7279, 0.7508, 0.724, 0.7508, 0.6924, 0.7506, 0.6924, 0.7506, 0.724, 0.7508, 0.724, 0.7508, 0.6924, 0.7506, 0.6924, 0.7506, 0.724, 0.7508, 0.724, 0.7508, 0.6924, 0.7506, 0.6924, 0.7506, 0.724, 0.7508, 0.6924, 0.7506, 0.6591, 0.7504, 0.6591, 0.7504, 0.6924, 0.7506, 0.6924, 0.7506, 0.6591, 0.7504, 0.6591, 0.7504, 0.6924, 0.7506, 0.6924, 0.7506, 0.6591, 0.7504, 0.6591, 0.7504, 0.6924, 0.7506, 0.6909, 0.7506, 0.7279, 0.7508, 0.7279, 0.7508, 0.6909, 0.7506, 0.6909, 0.7506, 0.7279, 0.7508, 0.7279, 0.7508, 0.6909, 0.7506, 0.6909, 0.7506, 0.7279, 0.7508, 0.7279, 0.7508, 0.6909, 0.7506, 0.6517, 0.7504, 0.6909, 0.7506, 0.6909, 0.7506, 0.6517, 0.7504, 0.6517, 0.7504, 0.6909, 0.7506, 0.6909, 0.7506, 0.6517, 0.7504, 0.6517, 0.7504, 0.6909, 0.7506, 0.6909, 0.7506, 0.6517, 0.7504, 0.6591, 0.7504, 0.6513, 0.7504, 0.6513, 0.7504, 0.6591, 0.7504, 0.6591, 0.7504, 0.6513, 0.7504, 0.6513, 0.7504, 0.6591, 0.7504, 0.6591, 0.7504, 0.6513, 0.7504, 0.6513, 0.7504, 0.6591, 0.7504, 0.7279, 0.7508, 0.724, 0.7508, 0.724, 0.7508, 0.7279, 0.7508, 0.7279, 0.7508, 0.724, 0.7508, 0.724, 0.7508, 0.7279, 0.7508, 0.7279, 0.7508, 0.724, 0.7508, 0.724, 0.7508, 0.7279, 0.7508, 0.6049, 0.5291, 0.4991, 0.526, 0.5, 0.5003, 0.6253, 0.4997, 0.4991, 0.526, 0.3951, 0.5223, 0.3747, 0.4997, 0.5, 0.5003, 0.4998, 0.7209, 0.6028, 0.6853, 0.6253, 0.7503, 0.5, 0.7497, 0.3975, 0.7187, 0.4998, 0.7209, 0.5, 0.7497, 0.3747, 0.7503, 0.6038, 0.6242, 0.6049, 0.5291, 0.6253, 0.4997, 0.6247, 0.625, 0.6028, 0.6853, 0.6038, 0.6242, 0.6247, 0.625, 0.6253, 0.7503, 0.3122, 0.7506, 0.3124, 0.625, 0.3124, 0.625, 0.3122, 0.7506, 0.3747, 0.4997, 0.3951, 0.5223, 0.3951, 0.5223, 0.3747, 0.4997, 0.3124, 0.625, 0.3122, 0.4994, 0.3122, 0.4994, 0.3124, 0.625, 0.3951, 0.5223, 0.3953, 0.6234, 0.3953, 0.6234, 0.3951, 0.5223, 0.3975, 0.7187, 0.3747, 0.7503, 0.3747, 0.7503, 0.3975, 0.7187, 0.3122, 0.4994, 0.3747, 0.4997, 0.3747, 0.4997, 0.3122, 0.4994, 0.3124, 0.625, 0.3122, 0.4994, 0.3122, 0.4994, 0.3124, 0.625, 0.3122, 0.4994, 0.3747, 0.4997, 0.3747, 0.4997, 0.3122, 0.4994, 0.3951, 0.5223, 0.3953, 0.6234, 0.3953, 0.6234, 0.3951, 0.5223, 0.3747, 0.7503, 0.3122, 0.7506, 0.3122, 0.7506, 0.3747, 0.7503, 0.3122, 0.7506, 0.3124, 0.625, 0.3124, 0.625, 0.3122, 0.7506, 0.3953, 0.6234, 0.3975, 0.7187, 0.3975, 0.7187, 0.3953, 0.6234, 0.3747, 0.4997, 0.3951, 0.5223, 0.3951, 0.5223, 0.3747, 0.4997, 0.3747, 0.7503, 0.3122, 0.7506, 0.3122, 0.7506, 0.3747, 0.7503, 0.3747, 0.7503, 0.3122, 0.7506, 0.3122, 0.7506, 0.3747, 0.7503, 0.3747, 0.4997, 0.3951, 0.5223, 0.3951, 0.5223, 0.3747, 0.4997, 0.3953, 0.6234, 0.3975, 0.7187, 0.3975, 0.7187, 0.3953, 0.6234, 0.3122, 0.7506, 0.3124, 0.625, 0.3124, 0.625, 0.3122, 0.7506, 0.3122, 0.7506, 0.3124, 0.625, 0.3124, 0.625, 0.3122, 0.7506, 0.3747, 0.4997, 0.3951, 0.5223, 0.3951, 0.5223, 0.3747, 0.4997, 0.3122, 0.4994, 0.3747, 0.4997, 0.3747, 0.4997, 0.3122, 0.4994, 0.3975, 0.7187, 0.3747, 0.7503, 0.3747, 0.7503, 0.3975, 0.7187, 0.3951, 0.5223, 0.3953, 0.6234, 0.3953, 0.6234, 0.3951, 0.5223, 0.3124, 0.625, 0.3122, 0.4994, 0.3122, 0.4994, 0.3124, 0.625, 0.3122, 0.4994, 0.3747, 0.4997, 0.3753, 0.625, 0.3124, 0.625, 0.3124, 0.625, 0.3753, 0.625, 0.3747, 0.7503, 0.3122, 0.7506, 0.3953, 0.6234, 0.3975, 0.7187, 0.3747, 0.7503, 0.3753, 0.625, 0.3951, 0.5223, 0.3953, 0.6234, 0.3753, 0.625, 0.3747, 0.4997, 0.3122, 0.4994, 0.3747, 0.4997, 0.3747, 0.4997, 0.3122, 0.4994, 0.3124, 0.625, 0.3122, 0.4994, 0.3122, 0.4994, 0.3124, 0.625, 0.3122, 0.7506, 0.3124, 0.625, 0.3124, 0.625, 0.3122, 0.7506, 0.3122, 0.7506, 0.3124, 0.625, 0.3124, 0.625, 0.3122, 0.7506, 0.3953, 0.6234, 0.3975, 0.7187, 0.3975, 0.7187, 0.3953, 0.6234, 0.3953, 0.6234, 0.3975, 0.7187, 0.3975, 0.7187, 0.3953, 0.6234, 0.3747, 0.4997, 0.3951, 0.5223, 0.3951, 0.5223, 0.3747, 0.4997, 0.3747, 0.4997, 0.3951, 0.5223, 0.3951, 0.5223, 0.3747, 0.4997, 0.3747, 0.7503, 0.3122, 0.7506, 0.3122, 0.7506, 0.3747, 0.7503, 0.3747, 0.7503, 0.3122, 0.7506, 0.3122, 0.7506, 0.3747, 0.7503, 0.3122, 0.4994, 0.3747, 0.4997, 0.3747, 0.4997, 0.3122, 0.4994, 0.3122, 0.4994, 0.3747, 0.4997, 0.3747, 0.4997, 0.3122, 0.4994, 0.3975, 0.7187, 0.3747, 0.7503, 0.3747, 0.7503, 0.3975, 0.7187, 0.3975, 0.7187, 0.3747, 0.7503, 0.3747, 0.7503, 0.3975, 0.7187, 0.3951, 0.5223, 0.3953, 0.6234, 0.3953, 0.6234, 0.3951, 0.5223, 0.3951, 0.5223, 0.3953, 0.6234, 0.3953, 0.6234, 0.3951, 0.5223, 0.3124, 0.625, 0.3122, 0.4994, 0.3122, 0.4994, 0.3124, 0.625, 0.3124, 0.625, 0.3122, 0.4994, 0.3122, 0.4994, 0.3124, 0.625, 0.3122, 0.7506, 0.3124, 0.625, 0.3124, 0.625, 0.3122, 0.7506, 0.3953, 0.6234, 0.3975, 0.7187, 0.3975, 0.7187, 0.3953, 0.6234, 0.3747, 0.4997, 0.3951, 0.5223, 0.3951, 0.5223, 0.3747, 0.4997, 0.3747, 0.7503, 0.3122, 0.7506, 0.3122, 0.7506, 0.3747, 0.7503, 0.3122, 0.4994, 0.3747, 0.4997, 0.3747, 0.4997, 0.3122, 0.4994, 0.3975, 0.7187, 0.3747, 0.7503, 0.3747, 0.7503, 0.3975, 0.7187, 0.3951, 0.5223, 0.3953, 0.6234, 0.3953, 0.6234, 0.3951, 0.5223, 0.3124, 0.625, 0.3122, 0.4994, 0.3122, 0.4994, 0.3124, 0.625, 0.3124, 0.625, 0.3122, 0.4994, 0.3122, 0.4994, 0.3124, 0.625, 0.3951, 0.5223, 0.3953, 0.6234, 0.3953, 0.6234, 0.3951, 0.5223, 0.3975, 0.7187, 0.3747, 0.7503, 0.3747, 0.7503, 0.3975, 0.7187, 0.3122, 0.4994, 0.3747, 0.4997, 0.3747, 0.4997, 0.3122, 0.4994, 0.3747, 0.7503, 0.3122, 0.7506, 0.3122, 0.7506, 0.3747, 0.7503, 0.3747, 0.4997, 0.3951, 0.5223, 0.3951, 0.5223, 0.3747, 0.4997, 0.3953, 0.6234, 0.3975, 0.7187, 0.3975, 0.7187, 0.3953, 0.6234, 0.3122, 0.7506, 0.3124, 0.625, 0.3124, 0.625, 0.3122, 0.7506, 0.3124, 0.625, 0.3122, 0.4994, 0.3122, 0.4994, 0.3124, 0.625, 0.3951, 0.5223, 0.3953, 0.6234, 0.3953, 0.6234, 0.3951, 0.5223, 0.3975, 0.7187, 0.3747, 0.7503, 0.3747, 0.7503, 0.3975, 0.7187, 0.3122, 0.4994, 0.3747, 0.4997, 0.3747, 0.4997, 0.3122, 0.4994, 0.3747, 0.7503, 0.3122, 0.7506, 0.3122, 0.7506, 0.3747, 0.7503, 0.3747, 0.4997, 0.3951, 0.5223, 0.3951, 0.5223, 0.3747, 0.4997, 0.3953, 0.6234, 0.3975, 0.7187, 0.3975, 0.7187, 0.3953, 0.6234, 0.3122, 0.7506, 0.3124, 0.625, 0.3124, 0.625, 0.3122, 0.7506, 0.3747, 0.7503, 0.3122, 0.7506, 0.3122, 0.7506, 0.3747, 0.7503, 0.3951, 0.5223, 0.3951, 0.5223, 0.3951, 0.5223, 0.3951, 0.5223, 0.3951, 0.5223, 0.3953, 0.6234, 0.3953, 0.6234, 0.3951, 0.5223, 0.3953, 0.6234, 0.3951, 0.5223, 0.3951, 0.5223, 0.3953, 0.6234, 0.3951, 0.5223, 0.3953, 0.6234, 0.3953, 0.6234, 0.3951, 0.5223, 0.3953, 0.6234, 0.3975, 0.7187, 0.3975, 0.7187, 0.3953, 0.6234, 0.3975, 0.7187, 0.3747, 0.7503, 0.3747, 0.7503, 0.3975, 0.7187, 0.3975, 0.7187, 0.3747, 0.7503, 0.3747, 0.7503, 0.3975, 0.7187, 0.3975, 0.7187, 0.3953, 0.6234, 0.3953, 0.6234, 0.3975, 0.7187, 0.3747, 0.7503, 0.3747, 0.7503, 0.3747, 0.7503, 0.3747, 0.7503, 0.3953, 0.6234, 0.3975, 0.7187, 0.3975, 0.7187, 0.3953, 0.6234, 0.3747, 0.7503, 0.3975, 0.7187, 0.3975, 0.7187, 0.3747, 0.7503, 0.3874, 0.4998, 0.4999, 0.5003, 0.5, 0.5003, 0.3747, 0.4997, 0.4999, 0.5003, 0.6136, 0.4998, 0.6253, 0.4997, 0.5, 0.5003, 0.3876, 0.4998, 0.3874, 0.4998, 0.3874, 0.4998, 0.3876, 0.4998, 0.6136, 0.4998, 0.6131, 0.4998, 0.6253, 0.4997, 0.6253, 0.4997, 0.3874, 0.4998, 0.3747, 0.4997, 0.3747, 0.4997, 0.3874, 0.4998, 0.6131, 0.4998, 0.6121, 0.4998, 0.6253, 0.4997, 0.6253, 0.4997, 0.6121, 0.4998, 0.5011, 0.5003, 0.5, 0.5003, 0.6253, 0.4997, 0.5011, 0.5003, 0.3911, 0.4998, 0.3747, 0.4997, 0.5, 0.5003, 0.3122, 0.4994, 0.3122, 0.4994, 0.3122, 0.4994, 0.3122, 0.4994, 0.3911, 0.4998, 0.3876, 0.4998, 0.3876, 0.4998, 0.3911, 0.4998, 0.3874, 0.4998, 0.3747, 0.4997, 0.3747, 0.4997, 0.3874, 0.4998, 0.3747, 0.4997, 0.3122, 0.4994, 0.3122, 0.4994, 0.3747, 0.4997, 0.3122, 0.4994, 0.3122, 0.4994, 0.3122, 0.4994, 0.3122, 0.4994, 0.3122, 0.4994, 0.3122, 0.4994, 0.3122, 0.4994, 0.3122, 0.4994, 0.3747, 0.4997, 0.3122, 0.4994, 0.3122, 0.4994, 0.3747, 0.4997, 0.3122, 0.4994, 0.3747, 0.4997, 0.3747, 0.4997, 0.3122, 0.4994, 0.3122, 0.4994, 0.3747, 0.4997, 0.3747, 0.4997, 0.3122, 0.4994, 0.3747, 0.4997, 0.3122, 0.4994, 0.3122, 0.4994, 0.3747, 0.4997, 0.3122, 0.4994, 0.3122, 0.4994, 0.3122, 0.4994, 0.3122, 0.4994, 0.3122, 0.4994, 0.3122, 0.4994, 0.3122, 0.4994, 0.3122, 0.4994, 0.3874, 0.4998, 0.3747, 0.4997, 0.3747, 0.4997, 0.3874, 0.4998, 0.3876, 0.4998, 0.3874, 0.4998, 0.3874, 0.4998, 0.3876, 0.4998, 0.3911, 0.4998, 0.3876, 0.4998, 0.3876, 0.4998, 0.3911, 0.4998, 0.3747, 0.4997, 0.3911, 0.4998, 0.3911, 0.4998, 0.3747, 0.4997, 0.3122, 0.4994, 0.3747, 0.4997, 0.3747, 0.4997, 0.3122, 0.4994, 0.3747, 0.4997, 0.3122, 0.4994, 0.3122, 0.4994, 0.3747, 0.4997, 0.3122, 0.4994, 0.3122, 0.4994, 0.3122, 0.4994, 0.3122, 0.4994, 0.3122, 0.4994, 0.3122, 0.4994, 0.3122, 0.4994, 0.3122, 0.4994, 0.3874, 0.4998, 0.3747, 0.4997, 0.3747, 0.4997, 0.3874, 0.4998, 0.3876, 0.4998, 0.3874, 0.4998, 0.3874, 0.4998, 0.3876, 0.4998, 0.3911, 0.4998, 0.3876, 0.4998, 0.3876, 0.4998, 0.3911, 0.4998, 0.3747, 0.4997, 0.3911, 0.4998, 0.3911, 0.4998, 0.3747, 0.4997, 0.3747, 0.4997, 0.3911, 0.4998, 0.3911, 0.4998, 0.3747, 0.4997, 0.3874, 0.4998, 0.3747, 0.4997, 0.3747, 0.4997, 0.3874, 0.4998, 0.3911, 0.4998, 0.3876, 0.4998, 0.3876, 0.4998, 0.3911, 0.4998, 0.3122, 0.4994, 0.3122, 0.4994, 0.3122, 0.4994, 0.3122, 0.4994, 0.3747, 0.4997, 0.3911, 0.4998, 0.3911, 0.4998, 0.3747, 0.4997, 0.3876, 0.4998, 0.3874, 0.4998, 0.3874, 0.4998, 0.3876, 0.4998, 0.3122, 0.4994, 0.3122, 0.4994, 0.3122, 0.4994, 0.3122, 0.4994, 0.3122, 0.4994, 0.3747, 0.4997, 0.3747, 0.4997, 0.3122, 0.4994, 0.3747, 0.4997, 0.3122, 0.4994, 0.3122, 0.4994, 0.3747, 0.4997, 0.3122, 0.4994, 0.3747, 0.4997, 0.3747, 0.4997, 0.3122, 0.4994, 0.3122, 0.4994, 0.3122, 0.4994, 0.3122, 0.4994, 0.3122, 0.4994, 0.3876, 0.4998, 0.3874, 0.4998, 0.3874, 0.4998, 0.3876, 0.4998, 0.3747, 0.4997, 0.3911, 0.4998, 0.3911, 0.4998, 0.3747, 0.4997, 0.3122, 0.4994, 0.3122, 0.4994, 0.3122, 0.4994, 0.3122, 0.4994, 0.3911, 0.4998, 0.3876, 0.4998, 0.3876, 0.4998, 0.3911, 0.4998, 0.3874, 0.4998, 0.3747, 0.4997, 0.3747, 0.4997, 0.3874, 0.4998, 0.3122, 0.4994, 0.3122, 0.4994, 0.3122, 0.4994, 0.3122, 0.4994, 0.3911, 0.4998, 0.3876, 0.4998, 0.3876, 0.4998, 0.3911, 0.4998, 0.3874, 0.4998, 0.3747, 0.4997, 0.3747, 0.4997, 0.3874, 0.4998, 0.3747, 0.4997, 0.3122, 0.4994, 0.3122, 0.4994, 0.3747, 0.4997, 0.3122, 0.4994, 0.3747, 0.4997, 0.3747, 0.4997, 0.3122, 0.4994, 0.3122, 0.4994, 0.3122, 0.4994, 0.3122, 0.4994, 0.3122, 0.4994, 0.3876, 0.4998, 0.3874, 0.4998, 0.3874, 0.4998, 0.3876, 0.4998, 0.3747, 0.4997, 0.3911, 0.4998, 0.3911, 0.4998, 0.3747, 0.4997, 0.3876, 0.4998, 0.3874, 0.4998, 0.3874, 0.4998, 0.3876, 0.4998, 0.3122, 0.4994, 0.3122, 0.4994, 0.3122, 0.4994, 0.3122, 0.4994, 0.3122, 0.4994, 0.3747, 0.4997, 0.3747, 0.4997, 0.3122, 0.4994, 0.3747, 0.4997, 0.3122, 0.4994, 0.3122, 0.4994, 0.3747, 0.4997, 0.3747, 0.4997, 0.3911, 0.4998, 0.3911, 0.4998, 0.3747, 0.4997, 0.3874, 0.4998, 0.3747, 0.4997, 0.3747, 0.4997, 0.3874, 0.4998, 0.3911, 0.4998, 0.3876, 0.4998, 0.3876, 0.4998, 0.3911, 0.4998, 0.3122, 0.4994, 0.3122, 0.4994, 0.3122, 0.4994, 0.3122, 0.4994, 0.3122, 0.4994, 0.3747, 0.4997, 0.3747, 0.4997, 0.3122, 0.4994, 0.3874, 0.4998, 0.3876, 0.4998, 0.3876, 0.4998, 0.3874, 0.4998, 0.3876, 0.4998, 0.3874, 0.4998, 0.3874, 0.4998, 0.3876, 0.4998, 0.3747, 0.4997, 0.3874, 0.4998, 0.3874, 0.4998, 0.3747, 0.4997, 0.3747, 0.4997, 0.3911, 0.4998, 0.3911, 0.4998, 0.3747, 0.4997, 0.3122, 0.4994, 0.3122, 0.4994, 0.3122, 0.4994, 0.3122, 0.4994, 0.3911, 0.4998, 0.3876, 0.4998, 0.3876, 0.4998, 0.3911, 0.4998, 0.3122, 0.4994, 0.3747, 0.4997, 0.3747, 0.4997, 0.3122, 0.4994, 0.3747, 0.4997, 0.3122, 0.4994, 0.3122, 0.4994, 0.3747, 0.4997, 0.3122, 0.4994, 0.3747, 0.4997, 0.3747, 0.4997, 0.3122, 0.4994, 0.3122, 0.4994, 0.3122, 0.4994, 0.3122, 0.4994, 0.3122, 0.4994, 0.3876, 0.4998, 0.3874, 0.4998, 0.3874, 0.4998, 0.3876, 0.4998, 0.3747, 0.4997, 0.3911, 0.4998, 0.3911, 0.4998, 0.3747, 0.4997, 0.3122, 0.4994, 0.3122, 0.4994, 0.3122, 0.4994, 0.3122, 0.4994, 0.3911, 0.4998, 0.3876, 0.4998, 0.3876, 0.4998, 0.3911, 0.4998, 0.3874, 0.4998, 0.3747, 0.4997, 0.3747, 0.4997, 0.3874, 0.4998, 0.3747, 0.4997, 0.3122, 0.4994, 0.3122, 0.4994, 0.3747, 0.4997, 0.3747, 0.4997, 0.3122, 0.4994, 0.3122, 0.4994, 0.3747, 0.4997, 0.3911, 0.4998, 0.3876, 0.4998, 0.3747, 0.4997, 0.3747, 0.4997, 0.3876, 0.4998, 0.3874, 0.4998, 0.3747, 0.4997, 0.3747, 0.4997, 0.3876, 0.4998, 0.3874, 0.4998, 0.3874, 0.4998, 0.3876, 0.4998, 0.3122, 0.4994, 0.3122, 0.4994, 0.3122, 0.4994, 0.3122, 0.4994, 0.3122, 0.4994, 0.3747, 0.4997, 0.3747, 0.4997, 0.3122, 0.4994, 0.3747, 0.4997, 0.3122, 0.4994, 0.3122, 0.4994, 0.3747, 0.4997, 0.3876, 0.4998, 0.3874, 0.4998, 0.3874, 0.4998, 0.3876, 0.4998, 0.3122, 0.4994, 0.3122, 0.4994, 0.3122, 0.4994, 0.3122, 0.4994, 0.3876, 0.4998, 0.3876, 0.4998, 0.3876, 0.4998, 0.3876, 0.4998, 0.3122, 0.4994, 0.3122, 0.4994, 0.3122, 0.4994, 0.3122, 0.4994, 0.3874, 0.4998, 0.3876, 0.4998, 0.3876, 0.4998, 0.3874, 0.4998, 0.3874, 0.4998, 0.3747, 0.4997, 0.3747, 0.4997, 0.3874, 0.4998, 0.3876, 0.4998, 0.3876, 0.4998, 0.3876, 0.4998, 0.3876, 0.4998, 0.3747, 0.4997, 0.3122, 0.4994, 0.3122, 0.4994, 0.3747, 0.4997, 0.3122, 0.4994, 0.3122, 0.4994, 0.3122, 0.4994, 0.3122, 0.4994, 0.3747, 0.4997, 0.3122, 0.4994, 0.3122, 0.4994, 0.3747, 0.4997, 0.3876, 0.4998, 0.3874, 0.4998, 0.3874, 0.4998, 0.3876, 0.4998, 0.3874, 0.4998, 0.3747, 0.4997, 0.3747, 0.4997, 0.3874, 0.4998, 0.3122, 0.4994, 0.3122, 0.4994, 0.3122, 0.4994, 0.3122, 0.4994, 0.3874, 0.4998, 0.3747, 0.4997, 0.3747, 0.4997, 0.3874, 0.4998, 0.3747, 0.4997, 0.3874, 0.4998, 0.3874, 0.4998, 0.3747, 0.4997, 0.3122, 0.4994, 0.3122, 0.4994, 0.3122, 0.4994, 0.3122, 0.4994, 0.3122, 0.4994, 0.3122, 0.4994, 0.3122, 0.4994, 0.3122, 0.4994, 0.3122, 0.4994, 0.3122, 0.4994, 0.3122, 0.4994, 0.3122, 0.4994, 0.3747, 0.4997, 0.3122, 0.4994, 0.3122, 0.4994, 0.3747, 0.4997, 0.3122, 0.4994, 0.3747, 0.4997, 0.3747, 0.4997, 0.3122, 0.4994, 0.5344, 0.3746, 0.5371, 0.4423, 0.5, 0.4374, 0.5, 0.3745, 0.5841, 0.4387, 0.5888, 0.415, 0.6256, 0.4372, 0.6253, 0.4997, 0.5888, 0.415, 0.5909, 0.3746, 0.6259, 0.3746, 0.6256, 0.4372, 0.5373, 0.4443, 0.5841, 0.4387, 0.6253, 0.4997, 0.5, 0.5003, 0.5371, 0.4423, 0.5373, 0.4443, 0.5, 0.5003, 0.5, 0.4374])
me_cube.materials.append(mat_material)
me_cube.use_remesh_preserve_volume = False
me_cube.use_remesh_preserve_attributes = False
me_cube.use_mirror_vertex_groups = False
me_cube.update()

# ---- objects
ob_cube = bpy.data.objects.new('Cube', me_cube)
ob_light = bpy.data.objects.new('Light', light_light)
ob_camera = bpy.data.objects.new('Camera', cam_camera)
ob_empty = bpy.data.objects.new('Empty', None)

# ---- transforms, parenting, visibility, modifiers, constraints
ob_cube.location = (0.0, 0.0, 0.0)
ob_cube.lock_rotations_4d = False
ob_cube.empty_display_type = 'ARROWS'
ob_cube.lineart.crease_threshold = 0.0
_m = ob_cube.modifiers.new('Mirror', 'MIRROR')
_m.use_clip = True
ob_light.location = (4.076, 1.005, 5.904)
ob_light.rotation_euler = (0.6503, 0.05522, 1.866)
ob_light.lock_rotations_4d = False
ob_light.empty_display_type = 'ARROWS'
ob_light.color = (0.0, 0.0, 0.0, 0.0)
ob_light.lineart.crease_threshold = 0.0
ob_camera.location = (7.359, -6.926, 4.958)
ob_camera.rotation_euler = (1.109, 0.0, 0.8149)
ob_camera.lock_rotations_4d = False
ob_camera.empty_display_type = 'ARROWS'
ob_camera.color = (0.0, 0.0, 0.0, 0.0)
ob_camera.display_type = 'WIRE'
ob_camera.lineart.crease_threshold = 0.0
ob_empty.location = (-3.396, -0.5188, 1.69)
ob_empty.rotation_euler = (1.571, -0.0, 1.571)
ob_empty.empty_display_type = 'IMAGE'
ob_empty.empty_display_size = 5.0
ob_empty.use_empty_image_alpha = True
ob_empty.color = (1.0, 1.0, 1.0, 0.213)
ob_empty.hide_select = True

# ---- collection membership
col_collection.objects.link(ob_cube)
col_collection.objects.link(ob_light)
col_collection.objects.link(ob_camera)
col_collection.objects.link(ob_empty)

# ---- scene / render settings (as saved in the file)
scene.camera = ob_camera
scene.frame_start = 1; scene.frame_end = 250; scene.frame_set(1)
scene.render.engine = 'BLENDER_EEVEE_NEXT'
scene.cycles.sampling_pattern = 'TABULATED_SOBOL'
scene.cycles.use_light_tree = False
scene.view_settings.view_transform = 'Filmic'
bpy.context.view_layer.update()
